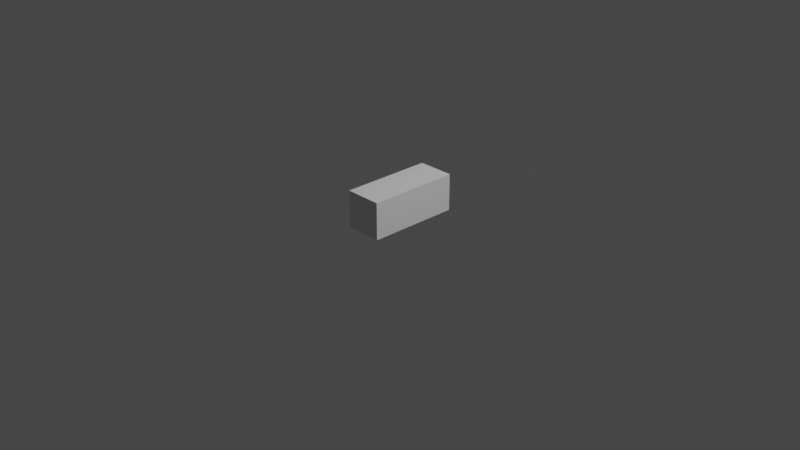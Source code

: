 # Source: stuff1.blend  (saved by Blender 2.93.20; exported with 4.5.12 LTS)
import bpy
from mathutils import Matrix  # noqa: F401  (used for matrix-valued properties, if any)

bpy.ops.wm.read_factory_settings(use_empty=True)
scene = bpy.context.scene
scene.name = 'Scene'

# ---- collections
col_collection = bpy.data.collections.new('Collection'); scene.collection.children.link(col_collection)

# ---- world
world_world = bpy.data.worlds.new('World'); scene.world = world_world
world_world.use_nodes = True; world_world.node_tree.nodes.clear()
_N = world_world.node_tree.nodes; _L = world_world.node_tree.links
n0 = _N.new('ShaderNodeOutputWorld'); n0.name = 'World Output'; n0.location = (300, 300)
n1 = _N.new('ShaderNodeBackground'); n1.name = 'Background'; n1.location = (10, 300)
n1.inputs[0].default_value = (0.05088, 0.05088, 0.05088, 1.0)
_L.new(n1.outputs[0], n0.inputs[0])
n0.is_active_output = True
world_world.color = (0.05088, 0.05088, 0.05088)
world_world.use_sun_shadow = False
world_world.sun_shadow_jitter_overblur = 0.0

# ---- cameras
cam_camera = bpy.data.cameras.new('Camera')
cam_camera.clip_end = 100.0
cam_camera.ortho_scale = 7.314

# ---- lights
light_light = bpy.data.lights.new('Light', 'POINT')
light_light.transmission_factor = 0.0
light_light.energy = 1000.0
light_light.shadow_soft_size = 0.1
light_light.shadow_maximum_resolution = 0.006
light_light.use_absolute_resolution = True

# ---- meshes
me_x = bpy.data.meshes.new('Куб')
me_x.from_pydata([(-1.0, -0.9697, 1.663e-05), (-1.0, -0.9697, 2.0), (-1.0, 1.03, 1.663e-05), (-1.0, 1.03, 2.0), (1.0, -0.9697, 1.663e-05), (1.0, -0.9697, 2.0), (1.0, 1.03, 1.663e-05), (1.0, 1.03, 2.0)], [], [(0, 1, 3, 2), (2, 3, 7, 6), (6, 7, 5, 4), (4, 5, 1, 0), (2, 6, 4, 0), (7, 3, 1, 5)])
_uv = me_x.uv_layers.new(name='UVКарта')
_uv.uv.foreach_set('vector', [0.375, 0.0, 0.625, 0.0, 0.625, 0.25, 0.375, 0.25, 0.375, 0.25, 0.625, 0.25, 0.625, 0.5, 0.375, 0.5, 0.375, 0.5, 0.625, 0.5, 0.625, 0.75, 0.375, 0.75, 0.375, 0.75, 0.625, 0.75, 0.625, 1.0, 0.375, 1.0, 0.125, 0.5, 0.375, 0.5, 0.375, 0.75, 0.125, 0.75, 0.625, 0.5, 0.875, 0.5, 0.875, 0.75, 0.625, 0.75])
me_x.use_remesh_fix_poles = True
me_x.use_remesh_preserve_attributes = False
me_x.update()

# ---- objects
ob_light = bpy.data.objects.new('Light', light_light)
ob_camera = bpy.data.objects.new('Camera', cam_camera)
ob_x = bpy.data.objects.new('Куб', me_x)

# ---- transforms, parenting, visibility, modifiers, constraints
ob_light.location = (4.076, 1.005, 5.904)
ob_light.rotation_euler = (0.6503, 0.05522, 1.866)
ob_light.lock_rotations_4d = False
ob_light.empty_display_type = 'ARROWS'
ob_light.color = (0.0, 0.0, 0.0, 0.0)
ob_light.lineart.crease_threshold = 0.0
ob_camera.location = (7.359, -6.926, 4.958)
ob_camera.rotation_euler = (1.109, 0.0, 0.8149)
ob_camera.lock_rotations_4d = False
ob_camera.empty_display_type = 'ARROWS'
ob_camera.color = (0.0, 0.0, 0.0, 0.0)
ob_camera.display_type = 'WIRE'
ob_camera.lineart.crease_threshold = 0.0
ob_x.location = (0.0, 0.0, 0.0)
ob_x.scale = (0.2, 0.5, 0.2)

# ---- collection membership
col_collection.objects.link(ob_light)
col_collection.objects.link(ob_camera)
col_collection.objects.link(ob_x)

# ---- scene / render settings (as saved in the file)
scene.camera = ob_camera
scene.frame_start = 1; scene.frame_end = 250; scene.frame_set(1)
scene.render.engine = 'BLENDER_EEVEE_NEXT'
scene.cycles.use_denoising = False
scene.cycles.samples = 128
scene.cycles.sampling_pattern = 'TABULATED_SOBOL'
scene.cycles.use_adaptive_sampling = False
scene.cycles.use_light_tree = False
scene.view_settings.view_transform = 'Filmic'
bpy.context.view_layer.update()
